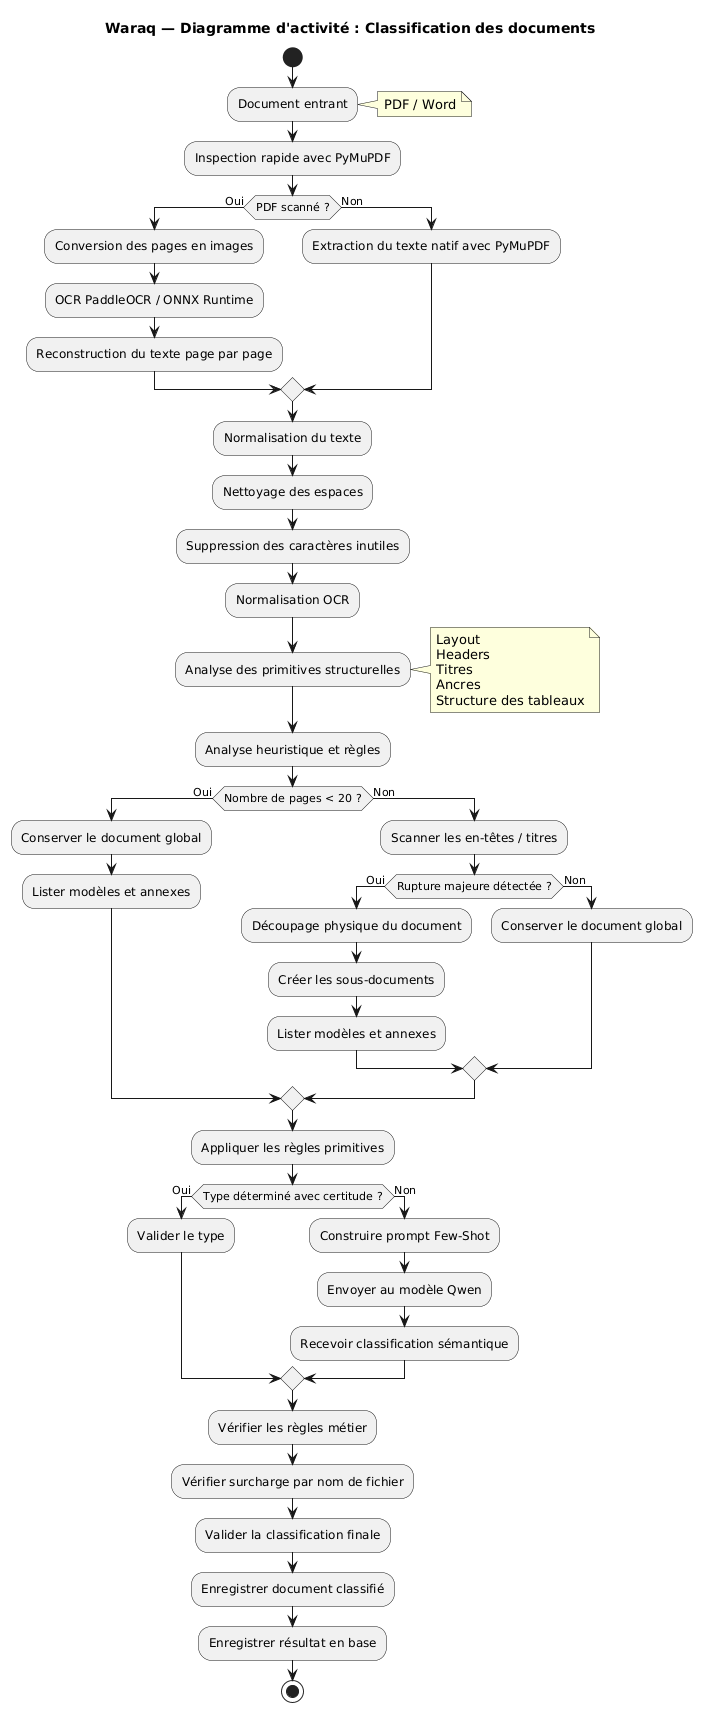

The diagram above was rendered by PlantUML. Its source (embedded in the PNG):
@startuml
title Waraq — Diagramme d'activité : Classification des documents

start

:Document entrant;
note right
PDF / Word
end note

:Inspection rapide avec PyMuPDF;

if (PDF scanné ?) then (Oui)

    :Conversion des pages en images;
    :OCR PaddleOCR / ONNX Runtime;
    :Reconstruction du texte page par page;

else (Non)

    :Extraction du texte natif avec PyMuPDF;

endif

:Normalisation du texte;
:Nettoyage des espaces;
:Suppression des caractères inutiles;
:Normalisation OCR;

:Analyse des primitives structurelles;
note right
Layout
Headers
Titres
Ancres
Structure des tableaux
end note

:Analyse heuristique et règles;

if (Nombre de pages < 20 ?) then (Oui)

    :Conserver le document global;
    :Lister modèles et annexes;

else (Non)

    :Scanner les en-têtes / titres;
    
    if (Rupture majeure détectée ?) then (Oui)

        :Découpage physique du document;
        :Créer les sous-documents;
        :Lister modèles et annexes;

    else (Non)

        :Conserver le document global;

    endif

endif

:Appliquer les règles primitives;

if (Type déterminé avec certitude ?) then (Oui)

    :Valider le type;

else (Non)

    :Construire prompt Few-Shot;
    :Envoyer au modèle Qwen;
    :Recevoir classification sémantique;

endif

:Vérifier les règles métier;
:Vérifier surcharge par nom de fichier;
:Valider la classification finale;

:Enregistrer document classifié;
:Enregistrer résultat en base;

stop
@enduml